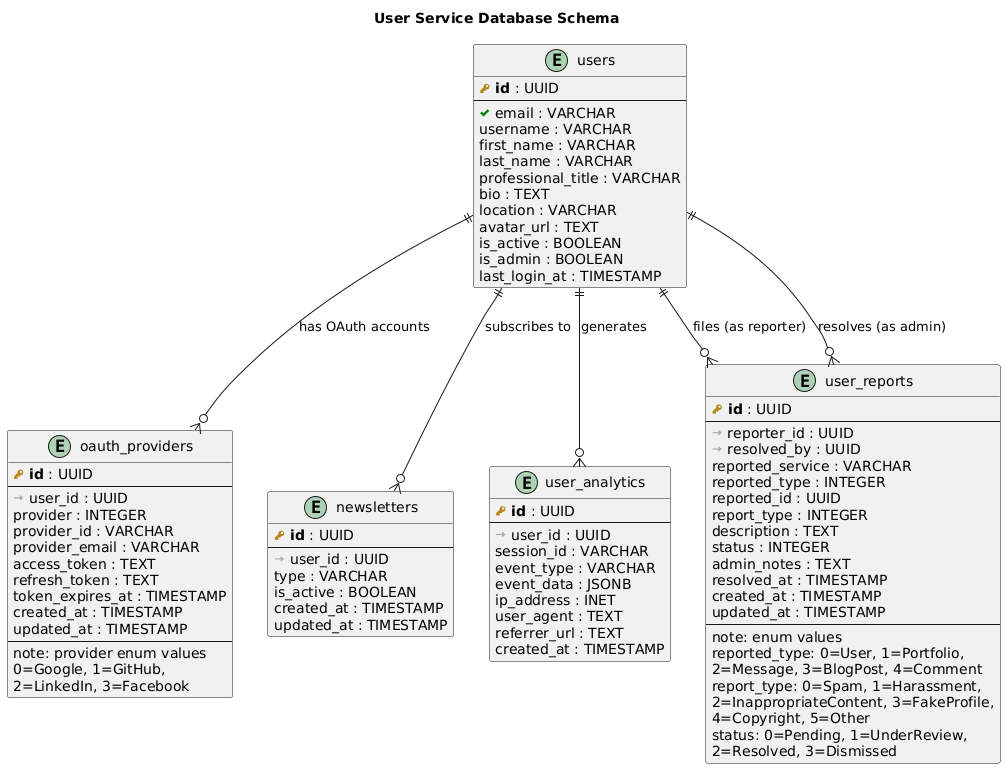

The diagram above was rendered by PlantUML. Its source (embedded in the PNG):
@startuml
title User Service Database Schema

!define PRIMARY_KEY(x) <b><color:#b8861b><&key></color> x</b>
!define FOREIGN_KEY(x) <color:#aaaaaa><&arrow-right></color> x
!define UNIQUE(x) <color:#green><&check></color> x
!define EXTERNAL_REF(x) <color:#red><&warning></color> x

' === USER SERVICE TABLES ===
entity "users" as users {
  PRIMARY_KEY(id) : UUID
  --
  UNIQUE(email) : VARCHAR
  username : VARCHAR
  first_name : VARCHAR
  last_name : VARCHAR
  professional_title : VARCHAR
  bio : TEXT
  location : VARCHAR
  avatar_url : TEXT
  is_active : BOOLEAN
  is_admin : BOOLEAN
  last_login_at : TIMESTAMP
}


entity "oauth_providers" as oauth {
  PRIMARY_KEY(id) : UUID
  --
  FOREIGN_KEY(user_id) : UUID
  provider : INTEGER
  provider_id : VARCHAR
  provider_email : VARCHAR
  access_token : TEXT
  refresh_token : TEXT
  token_expires_at : TIMESTAMP
  created_at : TIMESTAMP
  updated_at : TIMESTAMP
  --
  note: provider enum values
  0=Google, 1=GitHub, 
  2=LinkedIn, 3=Facebook
}

entity "newsletters" as newsletters {
  PRIMARY_KEY(id) : UUID
  --
  FOREIGN_KEY(user_id) : UUID
  type : VARCHAR
  is_active : BOOLEAN
  created_at : TIMESTAMP
  updated_at : TIMESTAMP
}

entity "user_analytics" as analytics {
  PRIMARY_KEY(id) : UUID
  --
  FOREIGN_KEY(user_id) : UUID
  session_id : VARCHAR
  event_type : VARCHAR
  event_data : JSONB
  ip_address : INET
  user_agent : TEXT
  referrer_url : TEXT
  created_at : TIMESTAMP
}

entity "user_reports" as reports {
  PRIMARY_KEY(id) : UUID
  --
  FOREIGN_KEY(reporter_id) : UUID
  FOREIGN_KEY(resolved_by) : UUID
  reported_service : VARCHAR
  reported_type : INTEGER
  reported_id : UUID
  report_type : INTEGER
  description : TEXT
  status : INTEGER
  admin_notes : TEXT
  resolved_at : TIMESTAMP
  created_at : TIMESTAMP
  updated_at : TIMESTAMP
  --
  note: enum values
  reported_type: 0=User, 1=Portfolio, 
  2=Message, 3=BlogPost, 4=Comment
  report_type: 0=Spam, 1=Harassment,
  2=InappropriateContent, 3=FakeProfile,
  4=Copyright, 5=Other
  status: 0=Pending, 1=UnderReview,
  2=Resolved, 3=Dismissed
}

' === RELATIONSHIPS ===
users ||--o{ oauth : "has OAuth accounts"
users ||--o{ newsletters : "subscribes to"
users ||--o{ analytics : "generates"
users ||--o{ reports : "files (as reporter)"
users ||--o{ reports : "resolves (as admin)"
@enduml